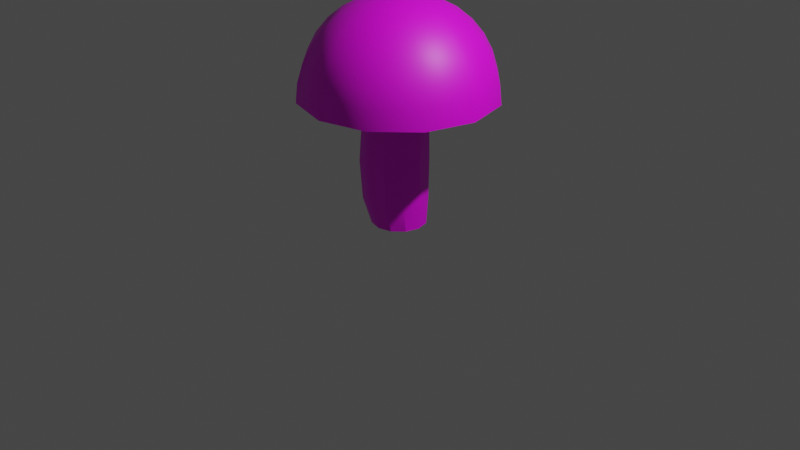 # Source: shroom_-_Copy.blend  (saved by Blender 2.83.19; exported with 4.5.12 LTS)
import bpy
from mathutils import Matrix  # noqa: F401  (used for matrix-valued properties, if any)

bpy.ops.wm.read_factory_settings(use_empty=True)
scene = bpy.context.scene
scene.name = 'Scene'

# ---- collections
col_collection = bpy.data.collections.new('Collection'); scene.collection.children.link(col_collection)

# ---- images (referenced by path relative to the original .blend; pixels are not part of the script)
import os
ASSET_DIR = os.environ.get("B2B_ASSET_DIR", "")  # directory of the original .blend (textures are referenced by path, not embedded)
HERE = os.path.dirname(os.path.abspath(__file__))  # packed textures are extracted next to this script under _unpacked/

def load_image(name, relpath, width, height, colorspace="sRGB"):
    """Load a texture the original file referenced (path relative to the .blend, or extracted next to this script)."""
    p = next((c for c in (os.path.join(HERE, relpath), os.path.join(ASSET_DIR, relpath)) if relpath and os.path.exists(c)), "")
    if p:
        img = bpy.data.images.load(p, check_existing=True)
        img.name = name
    else:  # same state as the original file: an image datablock whose file is absent (Cycles renders it pink)
        img = bpy.data.images.new(name, width, height)
        img.source = "FILE"
        img.filepath = "//" + (relpath or name)
    img.colorspace_settings.name = colorspace
    return img
img_shroomsus_png = load_image('ShroomSus.png', 'ShroomSus.png', 1024, 1024, 'sRGB')

# ---- materials (node trees are filled in below, after node groups)
mat_material_001 = bpy.data.materials.new('Material.001')
mat_material_001.use_transparent_shadow = False

# ---- node groups
ng_auto_smooth = bpy.data.node_groups.new('Auto Smooth', 'GeometryNodeTree')
_s = ng_auto_smooth.interface.new_socket(name='Geometry', in_out='OUTPUT', socket_type='NodeSocketGeometry')
_s = ng_auto_smooth.interface.new_socket(name='Geometry', in_out='INPUT', socket_type='NodeSocketGeometry')
_s = ng_auto_smooth.interface.new_socket(name='Angle', in_out='INPUT', socket_type='NodeSocketFloat')
_s.subtype = 'ANGLE'
_s.min_value = 0.0
_s.max_value = 3.142
ng_auto_smooth.is_modifier = True
_N = ng_auto_smooth.nodes; _L = ng_auto_smooth.links
n0 = _N.new('NodeGroupOutput'); n0.name = 'Group Output'; n0.location = (480, -100)
n1 = _N.new('NodeGroupInput'); n1.name = 'Group Input'; n1.location = (-420, -300)
n2 = _N.new('NodeGroupInput'); n2.name = 'Group Input.001'; n2.location = (-60, -100)
n3 = _N.new('GeometryNodeSetShadeSmooth'); n3.name = 'Set Shade Smooth'; n3.location = (120, -100)
n3.domain = 'EDGE'
n4 = _N.new('GeometryNodeSetShadeSmooth'); n4.name = 'Set Shade Smooth.001'; n4.location = (300, -100)
n5 = _N.new('GeometryNodeInputMeshEdgeAngle'); n5.name = 'Edge Angle'; n5.location = (-420, -220)
n6 = _N.new('GeometryNodeInputEdgeSmooth'); n6.name = 'Is Edge Smooth'; n6.location = (-60, -160)
n7 = _N.new('GeometryNodeInputShadeSmooth'); n7.name = 'Is Face Smooth'; n7.location = (-240, -340)
n8 = _N.new('FunctionNodeBooleanMath'); n8.name = 'Boolean Math'; n8.location = (-60, -220)
n9 = _N.new('FunctionNodeCompare'); n9.name = 'Compare'; n9.location = (-240, -180)
n9.operation = 'LESS_EQUAL'
_L.new(n5.outputs[0], n9.inputs[0])
_L.new(n4.outputs[0], n0.inputs[0])
_L.new(n1.outputs[1], n9.inputs[1])
_L.new(n9.outputs[0], n8.inputs[0])
_L.new(n7.outputs[0], n8.inputs[1])
_L.new(n2.outputs[0], n3.inputs[0])
_L.new(n6.outputs[0], n3.inputs[1])
_L.new(n3.outputs[0], n4.inputs[0])
_L.new(n8.outputs[0], n3.inputs[2])
n0.is_active_output = True

# ---- material node trees
mat_material_001.use_nodes = True; mat_material_001.node_tree.nodes.clear()
_N = mat_material_001.node_tree.nodes; _L = mat_material_001.node_tree.links
n0 = _N.new('ShaderNodeBsdfPrincipled'); n0.name = 'Principled BSDF'; n0.location = (10, 300)
n0.distribution = 'GGX'
n0.subsurface_method = 'BURLEY'
n0.inputs[3].default_value = 1.45
n0.inputs[27].default_value = (0.0, 0.0, 0.0, 1.0)
n0.inputs[28].default_value = 1.0
n1 = _N.new('ShaderNodeOutputMaterial'); n1.name = 'Material Output'; n1.location = (300, 300)
n2 = _N.new('ShaderNodeTexImage'); n2.name = 'Image Texture'; n2.location = (-280, 275)
n2.image = img_shroomsus_png
_L.new(n0.outputs[0], n1.inputs[0])
_L.new(n2.outputs[0], n0.inputs[0])
n1.is_active_output = True

# ---- world
world_world = bpy.data.worlds.new('World'); scene.world = world_world
world_world.use_nodes = True; world_world.node_tree.nodes.clear()
_N = world_world.node_tree.nodes; _L = world_world.node_tree.links
n0 = _N.new('ShaderNodeOutputWorld'); n0.name = 'World Output'; n0.location = (300, 300)
n1 = _N.new('ShaderNodeBackground'); n1.name = 'Background'; n1.location = (10, 300)
n1.inputs[0].default_value = (0.05088, 0.05088, 0.05088, 1.0)
_L.new(n1.outputs[0], n0.inputs[0])
n0.is_active_output = True
world_world.color = (0.05088, 0.05088, 0.05088)
world_world.use_sun_shadow = False
world_world.sun_shadow_jitter_overblur = 0.0

# ---- cameras
cam_camera = bpy.data.cameras.new('Camera')
cam_camera.clip_end = 100.0
cam_camera.ortho_scale = 7.314

# ---- lights
light_light = bpy.data.lights.new('Light', 'POINT')
light_light.transmission_factor = 0.0
light_light.energy = 1000.0
light_light.shadow_soft_size = 0.1
light_light.shadow_maximum_resolution = 0.006
light_light.use_absolute_resolution = True

# ---- meshes
me_sphere = bpy.data.meshes.new('Sphere')
me_sphere.from_pydata([(0.0, 0.3827, 2.247), (0.0, 0.7071, 2.03), (0.0, 0.8315, 1.879), (0.0, 0.9239, 1.706), (0.0, 0.9808, 1.518), (0.0, 1.0, 1.323), (0.09755, 0.169, 2.304), (0.1913, 0.3314, 2.247), (0.2778, 0.4811, 2.155), (0.3536, 0.6124, 2.03), (0.4157, 0.7201, 1.879), (0.4619, 0.8001, 1.706), (0.4904, 0.8494, 1.518), (0.5, 0.866, 1.323), (0.169, 0.09754, 2.304), (0.3314, 0.1913, 2.247), (0.4811, 0.2778, 2.155), (0.6124, 0.3536, 2.03), (0.7201, 0.4157, 1.879), (0.8001, 0.4619, 1.706), (0.8494, 0.4904, 1.518), (0.866, 0.5, 1.323), (0.1951, -3.342e-07, 2.304), (0.3827, -2.97e-07, 2.247), (0.5556, -2.97e-07, 2.155), (0.7071, -3.417e-07, 2.03), (0.8315, -3.715e-07, 1.879), (0.9239, -3.119e-07, 1.706), (0.9808, -3.715e-07, 1.518), (1.0, -3.417e-07, 1.323), (-0.2187, -0.2929, 0.2598), (0.169, -0.09755, 2.304), (0.3314, -0.1913, 2.247), (0.4811, -0.2778, 2.155), (0.6124, -0.3536, 2.03), (0.7201, -0.4157, 1.879), (0.8001, -0.4619, 1.706), (0.8494, -0.4904, 1.518), (0.866, -0.5, 1.323), (-0.2424, -0.3079, 0.6574), (-0.2187, -0.2929, 1.055), (0.2433, 0.1691, 0.2598), (0.2432, 0.1778, 0.6574), (0.2433, 0.1691, 1.055), (-0.04961, 0.3382, 1.055), (-0.06464, 0.3555, 0.6574), (0.09755, -0.169, 2.304), (0.1913, -0.3314, 2.247), (0.2778, -0.4811, 2.155), (0.3536, -0.6124, 2.03), (0.4157, -0.7201, 1.879), (0.4619, -0.8001, 1.706), (0.4904, -0.8494, 1.518), (0.5, -0.866, 1.323), (-0.04961, 0.3382, 0.2598), (0.1195, 0.2929, 0.2598), (0.1131, 0.3079, 0.6574), (0.1195, 0.2929, 1.055), (-0.04961, -0.3382, 0.2598), (-0.06464, -0.3555, 0.6574), (-0.04961, -0.3382, 1.055), (-9.921e-10, -0.1951, 2.304), (1.391e-08, -0.3827, 2.247), (1.391e-08, -0.5556, 2.155), (-4.57e-08, -0.7071, 2.03), (-7.55e-08, -0.8315, 1.879), (-1.589e-08, -0.9239, 1.706), (-7.55e-08, -0.9808, 1.518), (-7.55e-08, -1.0, 1.323), (0.2886, -1.178e-07, 0.2598), (0.2909, -1.159e-07, 0.6574), (0.2886, -1.178e-07, 1.055), (0.2433, -0.1691, 0.2598), (0.2432, -0.1778, 0.6574), (0.2433, -0.1691, 1.055), (-0.3878, -2.602e-07, 0.2598), (-0.09755, -0.169, 2.304), (-0.1913, -0.3314, 2.247), (-0.2778, -0.4811, 2.155), (-0.3536, -0.6124, 2.03), (-0.4157, -0.7201, 1.879), (-0.4619, -0.8001, 1.706), (-0.4904, -0.8494, 1.518), (-0.5, -0.866, 1.323), (-0.4201, -2.657e-07, 0.6574), (-0.3878, -2.602e-07, 1.055), (0.1195, -0.2929, 0.2598), (0.1131, -0.3079, 0.6574), (0.1195, -0.2929, 1.055), (-0.2187, 0.2929, 0.2598), (-0.2424, 0.3079, 0.6574), (-2.822e-07, -4.888e-07, 2.323), (-0.169, -0.09755, 2.304), (-0.3314, -0.1913, 2.247), (-0.4811, -0.2778, 2.155), (-0.6124, -0.3536, 2.03), (-0.7201, -0.4157, 1.879), (-0.8001, -0.4619, 1.706), (-0.8494, -0.4904, 1.518), (-0.866, -0.5, 1.323), (-0.2187, 0.2929, 1.055), (-0.3425, -0.1691, 0.2598), (-0.3725, -0.1778, 0.6574), (-0.3425, -0.1691, 1.055), (-0.3425, 0.1691, 0.2598), (-0.1417, 0.2454, 1.324), (-0.1417, 0.2454, -0.008729), (-0.2454, 0.1417, 1.324), (-0.1951, -3.268e-07, 2.304), (-0.3827, -3.268e-07, 2.247), (-0.5556, -2.97e-07, 2.155), (-0.7071, -2.821e-07, 2.03), (-0.8315, -2.225e-07, 1.879), (-0.9239, -3.119e-07, 1.706), (-0.9808, -2.523e-07, 1.518), (-1.0, -2.821e-07, 1.323), (-0.2454, 0.1417, -0.008729), (-0.2833, -2.43e-07, 1.324), (-0.2833, -2.43e-07, -0.008729), (-0.2454, -0.1417, 1.324), (-0.2454, -0.1417, -0.008729), (-0.1417, -0.2454, 1.324), (-0.1417, -0.2454, -0.008729), (-0.169, 0.09754, 2.304), (-0.3314, 0.1913, 2.247), (-0.4811, 0.2778, 2.155), (-0.6124, 0.3536, 2.03), (-0.7201, 0.4157, 1.879), (-0.8001, 0.4619, 1.706), (-0.8494, 0.4904, 1.518), (-0.866, 0.5, 1.323), (1.513e-08, -0.2833, 1.324), (1.513e-08, -0.2833, -0.008729), (0.1417, -0.2454, 1.324), (0.1417, -0.2454, -0.008729), (0.2454, -0.1417, 1.324), (0.2454, -0.1417, -0.008729), (0.2833, -1.237e-07, 1.324), (-0.09755, 0.169, 2.304), (-0.1913, 0.3314, 2.247), (-0.2778, 0.4811, 2.155), (-0.3536, 0.6124, 2.03), (-0.4157, 0.7201, 1.879), (-0.4619, 0.8001, 1.706), (-0.4904, 0.8494, 1.518), (-0.5, 0.866, 1.323), (0.2833, -1.237e-07, -0.008729), (0.2454, 0.1417, 1.324), (0.2454, 0.1417, -0.008729), (0.1417, 0.2454, 1.324), (0.1417, 0.2454, -0.008729), (-2.765e-08, 0.2833, 1.324), (-2.765e-08, 0.2833, -0.008729), (-9.921e-10, 0.1951, 2.304), (4.371e-08, 0.5556, 2.155), (-0.3725, 0.1778, 0.6574), (-0.3425, 0.1691, 1.055)], [], [(2, 1, 9, 10), (3, 2, 10, 11), (4, 3, 11, 12), (5, 4, 12, 13), (153, 91, 6), (0, 153, 6, 7), (154, 0, 7, 8), (1, 154, 8, 9), (9, 8, 16, 17), (10, 9, 17, 18), (11, 10, 18, 19), (12, 11, 19, 20), (13, 12, 20, 21), (6, 91, 14), (7, 6, 14, 15), (8, 7, 15, 16), (21, 20, 28, 29), (14, 91, 22), (15, 14, 22, 23), (16, 15, 23, 24), (17, 16, 24, 25), (18, 17, 25, 26), (19, 18, 26, 27), (20, 19, 27, 28), (90, 100, 44, 45), (26, 25, 34, 35), (89, 90, 45, 54), (27, 26, 35, 36), (106, 89, 54, 152), (28, 27, 36, 37), (102, 103, 85, 84), (29, 28, 37, 38), (22, 91, 31), (101, 102, 84, 75), (23, 22, 31, 32), (24, 23, 32, 33), (25, 24, 33, 34), (31, 91, 46), (39, 40, 103, 102), (120, 101, 75, 118), (32, 31, 46, 47), (155, 156, 100, 90), (33, 32, 47, 48), (104, 155, 90, 89), (34, 33, 48, 49), (116, 104, 89, 106), (35, 34, 49, 50), (84, 85, 156, 155), (36, 35, 50, 51), (75, 84, 155, 104), (37, 36, 51, 52), (118, 75, 104, 116), (38, 37, 52, 53), (50, 49, 64, 65), (132, 58, 30, 122), (51, 50, 65, 66), (87, 88, 60, 59), (52, 51, 66, 67), (86, 87, 59, 58), (53, 52, 67, 68), (46, 91, 61), (134, 86, 58, 132), (30, 39, 102, 101), (47, 46, 61, 62), (122, 30, 101, 120), (48, 47, 62, 63), (59, 60, 40, 39), (49, 48, 63, 64), (58, 59, 39, 30), (42, 43, 71, 70), (62, 61, 76, 77), (41, 42, 70, 69), (63, 62, 77, 78), (148, 41, 69, 146), (64, 63, 78, 79), (70, 71, 74, 73), (65, 64, 79, 80), (151, 149, 147, 137, 135, 133, 131, 121, 119, 117, 107, 105), (66, 65, 80, 81), (100, 105, 151, 44), (67, 66, 81, 82), (69, 70, 73, 72), (68, 67, 82, 83), (61, 91, 76), (107, 117, 115, 130), (136, 72, 86, 134), (81, 80, 96, 97), (131, 133, 53, 68), (82, 81, 97, 98), (103, 119, 117, 85), (83, 82, 98, 99), (76, 91, 92), (72, 73, 87, 86), (156, 107, 105, 100), (77, 76, 92, 93), (106, 152, 150, 148, 146, 136, 134, 132, 122, 120, 118, 116), (78, 77, 93, 94), (83, 121, 131, 68), (79, 78, 94, 95), (85, 117, 107, 156), (80, 79, 95, 96), (93, 92, 108, 109), (40, 121, 119, 103), (94, 93, 109, 110), (73, 74, 88, 87), (95, 94, 110, 111), (135, 137, 29, 38), (96, 95, 111, 112), (60, 131, 121, 40), (97, 96, 112, 113), (152, 54, 55, 150), (98, 97, 113, 114), (137, 147, 21, 29), (99, 98, 114, 115), (92, 91, 108), (88, 133, 131, 60), (38, 53, 133, 135), (113, 112, 127, 128), (43, 147, 137, 71), (114, 113, 128, 129), (55, 56, 42, 41), (115, 114, 129, 130), (108, 91, 123), (147, 149, 13, 21), (45, 44, 57, 56), (109, 108, 123, 124), (149, 151, 5, 13), (110, 109, 124, 125), (71, 137, 135, 74), (111, 110, 125, 126), (150, 55, 41, 148), (112, 111, 126, 127), (151, 105, 145, 5), (57, 149, 147, 43), (125, 124, 139, 140), (56, 57, 43, 42), (126, 125, 140, 141), (83, 99, 119, 121), (127, 126, 141, 142), (44, 151, 149, 57), (128, 127, 142, 143), (146, 69, 72, 136), (129, 128, 143, 144), (117, 119, 99, 115), (130, 129, 144, 145), (123, 91, 138), (74, 135, 133, 88), (105, 107, 130, 145), (124, 123, 138, 139), (144, 143, 3, 4), (145, 144, 4, 5), (138, 91, 153), (54, 45, 56, 55), (139, 138, 153, 0), (140, 139, 0, 154), (141, 140, 154, 1), (142, 141, 1, 2), (143, 142, 2, 3)])
me_sphere.polygons.foreach_set('use_smooth', [True] * 158)
_uv = me_sphere.uv_layers.new(name='UVMap')
_uv.uv.foreach_set('vector', [0.7681, 0.5904, 0.7185, 0.5658, 0.6533, 0.6496, 0.6946, 0.6925, 0.8198, 0.6143, 0.7681, 0.5904, 0.6946, 0.6925, 0.7391, 0.7339, 0.875, 0.6386, 0.8198, 0.6143, 0.7391, 0.7339, 0.7872, 0.7751, 0.9353, 0.6644, 0.875, 0.6386, 0.7872, 0.7751, 0.8397, 0.818, 0.57, 0.4786, 0.5156, 0.4413, 0.5462, 0.5011, 0.6208, 0.5111, 0.57, 0.4786, 0.5462, 0.5011, 0.5791, 0.5551, 0.6698, 0.5397, 0.6208, 0.5111, 0.5791, 0.5551, 0.6148, 0.6042, 0.7185, 0.5658, 0.6698, 0.5397, 0.6148, 0.6042, 0.6533, 0.6496, 0.6533, 0.6496, 0.6148, 0.6042, 0.5301, 0.6469, 0.551, 0.713, 0.6946, 0.6925, 0.6533, 0.6496, 0.551, 0.713, 0.5796, 0.7766, 0.7391, 0.7339, 0.6946, 0.6925, 0.5796, 0.7766, 0.6154, 0.8369, 0.7872, 0.7751, 0.7391, 0.7339, 0.6154, 0.8369, 0.6575, 0.8937, 0.8397, 0.818, 0.7872, 0.7751, 0.6575, 0.8937, 0.7048, 0.947, 0.5462, 0.5011, 0.5156, 0.4413, 0.5131, 0.5103, 0.5791, 0.5551, 0.5462, 0.5011, 0.5131, 0.5103, 0.5175, 0.5789, 0.6148, 0.6042, 0.5791, 0.5551, 0.5175, 0.5789, 0.5301, 0.6469, 0.6897, 0.9276, 0.6493, 0.8794, 0.7691, 0.7757, 0.8142, 0.8175, 0.5116, 0.5099, 0.519, 0.4411, 0.5455, 0.5023, 0.5147, 0.5804, 0.5116, 0.5099, 0.5455, 0.5023, 0.5769, 0.5575, 0.5281, 0.6485, 0.5147, 0.5804, 0.5769, 0.5575, 0.6115, 0.6069, 0.5497, 0.7125, 0.5281, 0.6485, 0.6115, 0.6069, 0.6481, 0.652, 0.5779, 0.7722, 0.5497, 0.7125, 0.6481, 0.652, 0.6865, 0.6943, 0.6115, 0.8277, 0.5779, 0.7722, 0.6865, 0.6943, 0.7267, 0.7351, 0.6493, 0.8794, 0.6115, 0.8277, 0.7267, 0.7351, 0.7691, 0.7757, 0.2398, 0.8055, 0.2414, 0.7087, 0.2813, 0.7076, 0.2817, 0.8043, 0.6865, 0.6943, 0.6481, 0.652, 0.7136, 0.5727, 0.7603, 0.5991, 0.2419, 0.9007, 0.2398, 0.8055, 0.2817, 0.8043, 0.2817, 0.8996, 0.7267, 0.7351, 0.6865, 0.6943, 0.7603, 0.5991, 0.8084, 0.6257, 0.2482, 0.963, 0.2419, 0.9007, 0.2817, 0.8996, 0.2815, 0.9622, 0.7691, 0.7757, 0.7267, 0.7351, 0.8084, 0.6257, 0.8589, 0.6532, 0.2162, 0.7581, 0.3128, 0.7646, 0.3115, 0.8025, 0.2148, 0.7979, 0.8142, 0.8175, 0.7691, 0.7757, 0.8589, 0.6532, 0.9136, 0.6827, 0.5455, 0.5023, 0.519, 0.4411, 0.5703, 0.4814, 0.122, 0.7437, 0.2162, 0.7581, 0.2148, 0.7979, 0.1207, 0.7816, 0.5769, 0.5575, 0.5455, 0.5023, 0.5703, 0.4814, 0.6195, 0.5154, 0.6115, 0.6069, 0.5769, 0.5575, 0.6195, 0.5154, 0.667, 0.5452, 0.6481, 0.652, 0.6115, 0.6069, 0.667, 0.5452, 0.7136, 0.5727, 0.5703, 0.4814, 0.519, 0.4411, 0.5827, 0.4525, 0.2211, 0.7116, 0.3175, 0.7203, 0.3128, 0.7646, 0.2162, 0.7581, 0.06169, 0.7237, 0.122, 0.7437, 0.1207, 0.7816, 0.0606, 0.7554, 0.6195, 0.5154, 0.5703, 0.4814, 0.5827, 0.4525, 0.6405, 0.4621, 0.1925, 0.8039, 0.1964, 0.7072, 0.2414, 0.7087, 0.2398, 0.8055, 0.667, 0.5452, 0.6195, 0.5154, 0.6405, 0.4621, 0.6946, 0.471, 0.1968, 0.8992, 0.1925, 0.8039, 0.2398, 0.8055, 0.2419, 0.9007, 0.7136, 0.5727, 0.667, 0.5452, 0.6946, 0.471, 0.747, 0.4799, 0.2104, 0.9617, 0.1968, 0.8992, 0.2419, 0.9007, 0.2482, 0.963, 0.7603, 0.5991, 0.7136, 0.5727, 0.747, 0.4799, 0.7992, 0.4892, 0.1524, 0.7999, 0.1583, 0.7034, 0.1964, 0.7072, 0.1925, 0.8039, 0.8084, 0.6257, 0.7603, 0.5991, 0.7992, 0.4892, 0.853, 0.4992, 0.1587, 0.8954, 0.1524, 0.7999, 0.1925, 0.8039, 0.1968, 0.8992, 0.8589, 0.6532, 0.8084, 0.6257, 0.853, 0.4992, 0.9099, 0.5103, 0.1784, 0.9585, 0.1587, 0.8954, 0.1968, 0.8992, 0.2104, 0.9617, 0.9136, 0.6827, 0.8589, 0.6532, 0.9099, 0.5103, 0.9718, 0.5225, 0.7992, 0.4892, 0.747, 0.4799, 0.7458, 0.3807, 0.7996, 0.3714, 0.07126, 0.6541, 0.1335, 0.6606, 0.1267, 0.6994, 0.06559, 0.6866, 0.853, 0.4992, 0.7992, 0.4892, 0.7996, 0.3714, 0.8552, 0.3634, 0.1659, 0.159, 0.167, 0.2477, 0.1279, 0.2477, 0.1246, 0.1582, 0.9099, 0.5103, 0.853, 0.4992, 0.8552, 0.3634, 0.9142, 0.356, 0.174, 0.07465, 0.1659, 0.159, 0.1246, 0.1582, 0.1355, 0.07605, 0.9718, 0.5225, 0.9099, 0.5103, 0.9142, 0.356, 0.9784, 0.3486, 0.5827, 0.4525, 0.519, 0.4411, 0.5809, 0.4212, 0.1866, 0.009766, 0.174, 0.07465, 0.1355, 0.07605, 0.1543, 0.01094, 0.1267, 0.6994, 0.2211, 0.7116, 0.2162, 0.7581, 0.122, 0.7437, 0.6405, 0.4621, 0.5827, 0.4525, 0.5809, 0.4212, 0.6381, 0.4049, 0.06559, 0.6866, 0.1267, 0.6994, 0.122, 0.7437, 0.06169, 0.7237, 0.6946, 0.471, 0.6405, 0.4621, 0.6381, 0.4049, 0.6924, 0.3916, 0.2282, 0.6708, 0.3242, 0.6815, 0.3175, 0.7203, 0.2211, 0.7116, 0.747, 0.4799, 0.6946, 0.471, 0.6924, 0.3916, 0.7458, 0.3807, 0.1335, 0.6606, 0.2282, 0.6708, 0.2211, 0.7116, 0.1267, 0.6994, 0.194, 0.4758, 0.1919, 0.571, 0.153, 0.5714, 0.153, 0.4761, 0.6381, 0.4049, 0.5809, 0.4212, 0.5649, 0.3933, 0.6111, 0.3515, 0.1932, 0.3818, 0.194, 0.4758, 0.153, 0.4761, 0.1542, 0.382, 0.6924, 0.3916, 0.6381, 0.4049, 0.6111, 0.3515, 0.6587, 0.3152, 0.1887, 0.3191, 0.1932, 0.3818, 0.1542, 0.382, 0.156, 0.3192, 0.7458, 0.3807, 0.6924, 0.3916, 0.6587, 0.3152, 0.7078, 0.2831, 0.2576, 0.1725, 0.2515, 0.2531, 0.2122, 0.2496, 0.2141, 0.1628, 0.7996, 0.3714, 0.7458, 0.3807, 0.7078, 0.2831, 0.7589, 0.2542, 0.0, 0.8811, 0.02269, 0.8376, 0.062, 0.8125, 0.1074, 0.8125, 0.1467, 0.8376, 0.1694, 0.8811, 0.1694, 0.9314, 0.1467, 0.9749, 0.1074, 1.0, 0.062, 1.0, 0.02269, 0.9749, 9.224e-09, 0.9314, 0.8552, 0.3634, 0.7996, 0.3714, 0.7589, 0.2542, 0.8126, 0.2277, 0.3176, 0.4861, 0.3236, 0.4188, 0.357, 0.4179, 0.3574, 0.485, 0.9142, 0.356, 0.8552, 0.3634, 0.8126, 0.2277, 0.8697, 0.2023, 0.2572, 0.07605, 0.2576, 0.1725, 0.2141, 0.1628, 0.2186, 0.07465, 0.9784, 0.3486, 0.9142, 0.356, 0.8697, 0.2023, 0.9314, 0.1765, 0.5809, 0.4212, 0.519, 0.4411, 0.5649, 0.3933, 0.2564, 0.2789, 0.2887, 0.2609, 0.4152, 0.3775, 0.3012, 0.4406, 0.2239, 0.009766, 0.2186, 0.07465, 0.174, 0.07465, 0.1866, 0.009766, 0.8126, 0.2277, 0.7589, 0.2542, 0.674, 0.1424, 0.7248, 0.09553, 0.2909, 0.1698, 0.2597, 0.1551, 0.3116, 0.0, 0.4256, 0.06296, 0.8697, 0.2023, 0.8126, 0.2277, 0.7248, 0.09553, 0.7805, 0.05371, 0.0003212, 0.622, 0.0688, 0.6161, 0.06771, 0.6479, -0.0009769, 0.6599, 0.9314, 0.1765, 0.8697, 0.2023, 0.7805, 0.05371, 0.8402, 0.01666, 0.5649, 0.3933, 0.519, 0.4411, 0.5362, 0.3752, 0.2186, 0.07465, 0.2141, 0.1628, 0.1659, 0.159, 0.174, 0.07465, 0.2726, 0.4845, 0.2859, 0.4175, 0.3236, 0.4188, 0.3176, 0.4861, 0.6111, 0.3515, 0.5649, 0.3933, 0.5362, 0.3752, 0.5596, 0.3116, 0.3089, 0.4968, 0.2715, 0.4963, 0.2391, 0.4783, 0.2204, 0.4472, 0.2203, 0.4115, 0.239, 0.3807, 0.2715, 0.3632, 0.3089, 0.3636, 0.3414, 0.3819, 0.3602, 0.4132, 0.3602, 0.4488, 0.3414, 0.4795, 0.6587, 0.3152, 0.6111, 0.3515, 0.5596, 0.3116, 0.5906, 0.251, 0.4847, 0.1528, 0.3085, 0.1977, 0.2909, 0.1698, 0.4256, 0.06296, 0.7078, 0.2831, 0.6587, 0.3152, 0.5906, 0.251, 0.629, 0.1944, 0.2344, 0.4808, 0.2539, 0.4143, 0.2859, 0.4175, 0.2726, 0.4845, 0.7589, 0.2542, 0.7078, 0.2831, 0.629, 0.1944, 0.674, 0.1424, 0.5517, 0.3047, 0.5282, 0.3722, 0.559, 0.3895, 0.6055, 0.3449, 0.004979, 0.5777, 0.0727, 0.579, 0.0688, 0.6161, 0.0003212, 0.622, 0.5845, 0.2424, 0.5517, 0.3047, 0.6055, 0.3449, 0.6535, 0.3069, 0.2141, 0.1628, 0.2122, 0.2496, 0.167, 0.2477, 0.1659, 0.159, 0.6241, 0.1864, 0.5845, 0.2424, 0.6535, 0.3069, 0.7022, 0.2737, 0.2232, 0.1575, 0.191, 0.1756, 0.06584, 0.06296, 0.1799, 1.45e-08, 0.6688, 0.1365, 0.6241, 0.1864, 0.7022, 0.2737, 0.7517, 0.2438, 0.01175, 0.5389, 0.07837, 0.5465, 0.0727, 0.579, 0.004979, 0.5777, 0.7174, 0.0923, 0.6688, 0.1365, 0.7517, 0.2438, 0.8026, 0.2157, 0.2593, 0.3232, 0.2775, 0.3865, 0.2383, 0.3834, 0.2265, 0.3206, 0.7692, 0.053, 0.7174, 0.0923, 0.8026, 0.2157, 0.8556, 0.1885, 0.191, 0.1756, 0.1716, 0.2044, 0.0, 0.172, 0.06584, 0.06296, 0.8225, 0.01788, 0.7692, 0.053, 0.8556, 0.1885, 0.9116, 0.161, 0.5282, 0.3722, 0.5156, 0.4413, 0.559, 0.3895, 0.2431, 0.02507, 0.2547, 0.0876, 0.222, 0.0877, 0.2041, 0.02509, 0.1799, 1.45e-08, 0.3116, 0.0, 0.2597, 0.1551, 0.2232, 0.1575, 0.8026, 0.2157, 0.7517, 0.2438, 0.7959, 0.3576, 0.8503, 0.3458, 0.2681, 0.3484, 0.2626, 0.4133, 0.23, 0.4137, 0.2291, 0.3488, 0.8556, 0.1885, 0.8026, 0.2157, 0.8503, 0.3458, 0.9075, 0.3336, 0.2383, 0.3834, 0.2413, 0.4774, 0.194, 0.4758, 0.1932, 0.3818, 0.9116, 0.161, 0.8556, 0.1885, 0.9075, 0.3336, 0.9691, 0.3208, 0.559, 0.3895, 0.5156, 0.4413, 0.577, 0.417, 0.1716, 0.2044, 0.1705, 0.2369, 1.516e-08, 0.2979, 0.0, 0.172, 0.2824, 0.4805, 0.276, 0.5753, 0.2369, 0.5725, 0.2413, 0.4774, 0.6055, 0.3449, 0.559, 0.3895, 0.577, 0.417, 0.6348, 0.3982, 0.1705, 0.2369, 0.1881, 0.2647, 0.05964, 0.3894, 1.516e-08, 0.2979, 0.6535, 0.3069, 0.6055, 0.3449, 0.6348, 0.3982, 0.6896, 0.383, 0.3277, 0.03042, 0.3253, 0.0916, 0.2925, 0.08902, 0.2884, 0.02699, 0.7022, 0.2737, 0.6535, 0.3069, 0.6896, 0.383, 0.7428, 0.3698, 0.2265, 0.3206, 0.2383, 0.3834, 0.1932, 0.3818, 0.1887, 0.3191, 0.7517, 0.2438, 0.7022, 0.2737, 0.7428, 0.3698, 0.7959, 0.3576, 0.1881, 0.2647, 0.2195, 0.2802, 0.1709, 0.4444, 0.05964, 0.3894, 0.3131, 0.3498, 0.3003, 0.4145, 0.2626, 0.4133, 0.2681, 0.3484, 0.6896, 0.383, 0.6348, 0.3982, 0.6397, 0.4562, 0.6949, 0.4632, 0.2413, 0.4774, 0.2369, 0.5725, 0.1919, 0.571, 0.194, 0.4758, 0.7428, 0.3698, 0.6896, 0.383, 0.6949, 0.4632, 0.7484, 0.4697, 0.4847, 0.1528, 0.4822, 0.2717, 0.3077, 0.2312, 0.3085, 0.1977, 0.7959, 0.3576, 0.7428, 0.3698, 0.7484, 0.4697, 0.8019, 0.4758, 0.3522, 0.3527, 0.333, 0.4168, 0.3003, 0.4145, 0.3131, 0.3498, 0.8503, 0.3458, 0.7959, 0.3576, 0.8019, 0.4758, 0.857, 0.4816, 0.2562, 0.01094, 0.2572, 0.07605, 0.2186, 0.07465, 0.2239, 0.009766, 0.9075, 0.3336, 0.8503, 0.3458, 0.857, 0.4816, 0.9156, 0.4873, 0.2887, 0.2609, 0.3077, 0.2312, 0.4822, 0.2717, 0.4152, 0.3775, 0.9691, 0.3208, 0.9075, 0.3336, 0.9156, 0.4873, 0.9793, 0.4934, 0.577, 0.417, 0.5156, 0.4413, 0.5807, 0.4487, 0.2884, 0.02699, 0.2925, 0.08902, 0.2547, 0.0876, 0.2431, 0.02507, 0.2195, 0.2802, 0.2564, 0.2789, 0.3012, 0.4406, 0.1709, 0.4444, 0.6348, 0.3982, 0.577, 0.417, 0.5807, 0.4487, 0.6397, 0.4562, 0.9156, 0.4873, 0.857, 0.4816, 0.8198, 0.6143, 0.875, 0.6386, 0.9793, 0.4934, 0.9156, 0.4873, 0.875, 0.6386, 0.9353, 0.6644, 0.5807, 0.4487, 0.5156, 0.4413, 0.57, 0.4786, 0.2775, 0.3865, 0.2824, 0.4805, 0.2413, 0.4774, 0.2383, 0.3834, 0.6397, 0.4562, 0.5807, 0.4487, 0.57, 0.4786, 0.6208, 0.5111, 0.6949, 0.4632, 0.6397, 0.4562, 0.6208, 0.5111, 0.6698, 0.5397, 0.7484, 0.4697, 0.6949, 0.4632, 0.6698, 0.5397, 0.7185, 0.5658, 0.8019, 0.4758, 0.7484, 0.4697, 0.7185, 0.5658, 0.7681, 0.5904, 0.857, 0.4816, 0.8019, 0.4758, 0.7681, 0.5904, 0.8198, 0.6143])
me_sphere.materials.append(mat_material_001)
me_sphere.use_remesh_fix_poles = True
me_sphere.use_remesh_preserve_attributes = False
me_sphere.use_mirror_vertex_groups = False
me_sphere.update()

# ---- objects
ob_light = bpy.data.objects.new('Light', light_light)
ob_camera = bpy.data.objects.new('Camera', cam_camera)
ob_shroom = bpy.data.objects.new('shroom', me_sphere)

# ---- transforms, parenting, visibility, modifiers, constraints
ob_light.location = (4.076, 1.005, 5.904)
ob_light.rotation_euler = (0.6503, 0.05522, 1.866)
ob_light.lock_rotations_4d = False
ob_light.empty_display_type = 'ARROWS'
ob_light.color = (0.0, 0.0, 0.0, 0.0)
ob_light.lineart.crease_threshold = 0.0
ob_camera.location = (7.359, -6.926, 4.958)
ob_camera.rotation_euler = (1.109, 0.0, 0.8149)
ob_camera.lock_rotations_4d = False
ob_camera.empty_display_type = 'ARROWS'
ob_camera.color = (0.0, 0.0, 0.0, 0.0)
ob_camera.display_type = 'WIRE'
ob_camera.lineart.crease_threshold = 0.0
ob_shroom.location = (0.0, 0.0, 0.0)
ob_shroom.lineart.crease_threshold = 0.0
_m = ob_shroom.modifiers.new('Auto Smooth', 'NODES')
_m.node_group = ng_auto_smooth
_gi = [s.identifier for s in ng_auto_smooth.interface.items_tree if s.item_type == 'SOCKET' and s.in_out == 'INPUT']
_m[_gi[1]] = 0.5236  # Angle

# ---- collection membership
col_collection.objects.link(ob_light)
col_collection.objects.link(ob_camera)
col_collection.objects.link(ob_shroom)

# ---- scene / render settings (as saved in the file)
scene.camera = ob_camera
scene.frame_start = 1; scene.frame_end = 250; scene.frame_set(1)
scene.render.engine = 'BLENDER_EEVEE_NEXT'
scene.cycles.use_denoising = False
scene.cycles.samples = 128
scene.cycles.sampling_pattern = 'TABULATED_SOBOL'
scene.cycles.use_adaptive_sampling = False
scene.cycles.use_light_tree = False
scene.view_settings.view_transform = 'Filmic'
bpy.context.view_layer.update()

